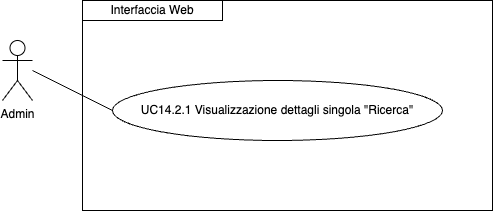

The diagram above was exported from draw.io. Its source (the exported page's mxGraphModel, read from the mxfile embedded in the PNG):
<mxGraphModel dx="954" dy="610" grid="1" gridSize="10" guides="1" tooltips="1" connect="1" arrows="1" fold="1" page="1" pageScale="1" pageWidth="827" pageHeight="1169" math="0" shadow="0">
  <root>
    <mxCell id="0" />
    <mxCell id="1" parent="0" />
    <mxCell id="yOsKdAiXaUmJQqZJwxGQ-2" value="Admin" style="shape=umlActor;verticalLabelPosition=bottom;verticalAlign=top;html=1;outlineConnect=0;" parent="1" vertex="1">
      <mxGeometry x="100" y="100" width="30" height="60" as="geometry" />
    </mxCell>
    <mxCell id="yOsKdAiXaUmJQqZJwxGQ-5" value="" style="endArrow=none;html=1;rounded=0;entryX=0;entryY=0.5;entryDx=0;entryDy=0;" parent="1" edge="1" target="ITyMkUrVDDmeKqfgLVFN-1">
      <mxGeometry width="50" height="50" relative="1" as="geometry">
        <mxPoint x="130" y="130" as="sourcePoint" />
        <mxPoint x="190" y="190" as="targetPoint" />
      </mxGeometry>
    </mxCell>
    <mxCell id="yOsKdAiXaUmJQqZJwxGQ-7" value="Interfaccia Web" style="rounded=0;whiteSpace=wrap;html=1;" parent="1" vertex="1">
      <mxGeometry x="180" y="60" width="140" height="20" as="geometry" />
    </mxCell>
    <mxCell id="ITyMkUrVDDmeKqfgLVFN-1" value="UC14.2.1 Visualizzazione dettagli singola &quot;Ricerca&quot;" style="ellipse;whiteSpace=wrap;html=1;" parent="1" vertex="1">
      <mxGeometry x="210" y="140" width="330" height="60" as="geometry" />
    </mxCell>
    <mxCell id="1kKnx_cxKyCwDKirl4Hl-13" value="" style="rounded=0;whiteSpace=wrap;html=1;fillColor=none;" vertex="1" parent="1">
      <mxGeometry x="180" y="60" width="410" height="210" as="geometry" />
    </mxCell>
  </root>
</mxGraphModel>